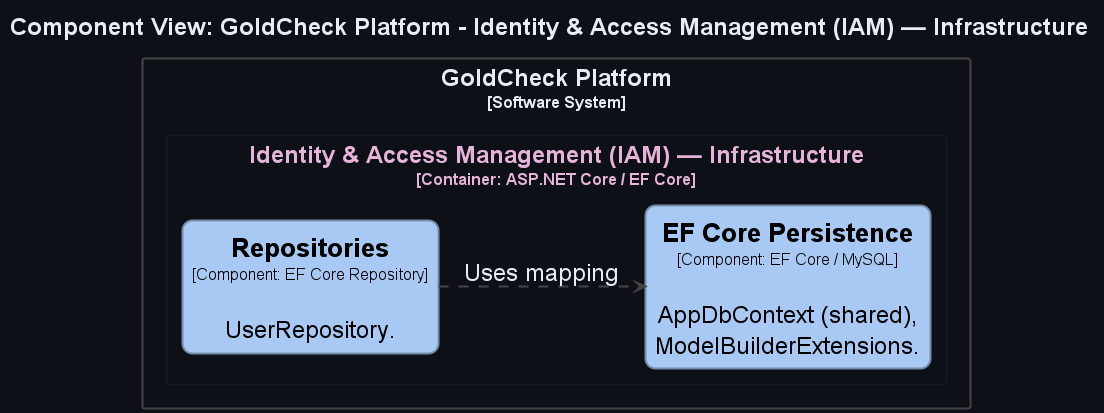

The diagram above was rendered by PlantUML. Its source (embedded in the PNG):
@startuml
title <size:24>Component View: GoldCheck Platform - Identity & Access Management (IAM) — Infrastructure</size>

set separator none
left to right direction
skinparam ranksep 50
skinparam nodesep 13
hide stereotype

<style>
  root {
    BackgroundColor: #0d1117;
    FontColor: #e6edf3;
  }
  // Element,Component
  .Element-RWxlbWVudCxDb21wb25lbnQ= {
    BackgroundColor: #a9c9f5;
    LineColor: #768cab;
    LineStyle: 0;
    LineThickness: 2;
    RoundCorner: 20;
    FontColor: #000000;
    FontSize: 24;
    HorizontalAlignment: center;
    Shadowing: 0;
    MaximumWidth: 450;
  }
  // Relationship
  .Relationship-UmVsYXRpb25zaGlw {
    LineThickness: 2;
    LineStyle: 10-10;
    LineColor: #444444;
    FontColor: #e6edf3;
    FontSize: 24;
  }
  // GoldCheck Platform
  .Boundary-R29sZENoZWNrIFBsYXRmb3Jt {
    BackgroundColor: #0d1117;
    LineColor: #444444;
    LineStyle: 0;
    LineThickness: 2;
    FontColor: #e6edf3;
    FontSize: 24;
    HorizontalAlignment: center;
    Shadowing: 0;
  }
  // Identity & Access Management (IAM) — Infrastructure
  .Boundary-SWRlbnRpdHkgJiBBY2Nlc3MgTWFuYWdlbWVudCAoSUFNKSDigJQgSW5mcmFzdHJ1Y3R1cmU= {
    BackgroundColor: #0d1117;
    LineColor: #131923;
    LineStyle: 0;
    LineThickness: 2;
    FontColor: #e6b3d9;
    FontSize: 24;
    HorizontalAlignment: center;
    Shadowing: 0;
  }
</style>

rectangle "GoldCheck Platform\n<size:16>[Software System]</size>" <<Boundary-R29sZENoZWNrIFBsYXRmb3Jt>> {
  rectangle "Identity & Access Management (IAM) — Infrastructure\n<size:16>[Container: ASP.NET Core / EF Core]</size>" <<Boundary-SWRlbnRpdHkgJiBBY2Nlc3MgTWFuYWdlbWVudCAoSUFNKSDigJQgSW5mcmFzdHJ1Y3R1cmU=>> {
    rectangle "==Repositories\n<size:16>[Component: EF Core Repository]</size>\n\nUserRepository." <<Element-RWxlbWVudCxDb21wb25lbnQ=>> as GoldCheckPlatform.IdentityAccessManagementIAMInfrastructure.Repositories
    rectangle "==EF Core Persistence\n<size:16>[Component: EF Core / MySQL]</size>\n\nAppDbContext (shared), ModelBuilderExtensions." <<Element-RWxlbWVudCxDb21wb25lbnQ=>> as GoldCheckPlatform.IdentityAccessManagementIAMInfrastructure.EFCorePersistence
  }

}

GoldCheckPlatform.IdentityAccessManagementIAMInfrastructure.Repositories --> GoldCheckPlatform.IdentityAccessManagementIAMInfrastructure.EFCorePersistence <<Relationship-UmVsYXRpb25zaGlw>> : "Uses mapping"

@enduml